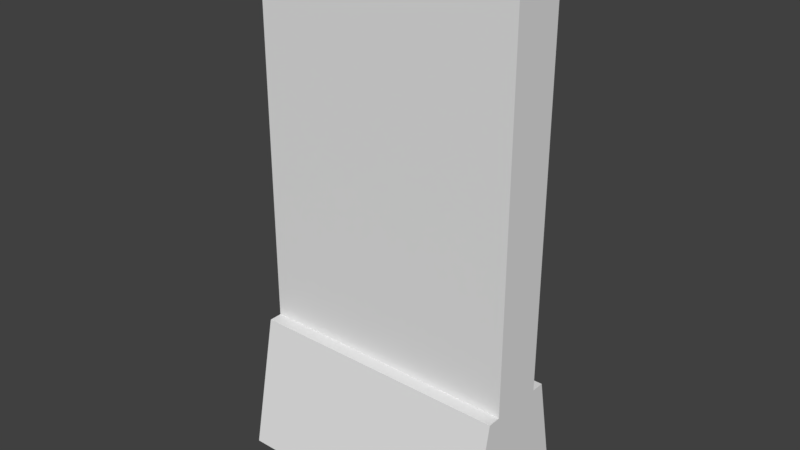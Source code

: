 # Source: Wall0.blend  (saved by Blender 2.77.0; exported with 4.5.12 LTS)
import bpy
from mathutils import Matrix  # noqa: F401  (used for matrix-valued properties, if any)

bpy.ops.wm.read_factory_settings(use_empty=True)
scene = bpy.context.scene
scene.name = 'Scene'

# ---- collections
col_collection_1 = bpy.data.collections.new('Collection 1'); scene.collection.children.link(col_collection_1)

# ---- world
world_world = bpy.data.worlds.new('World'); scene.world = world_world
world_world.color = (0.05088, 0.05088, 0.05088)
world_world.use_sun_shadow = False
world_world.sun_shadow_jitter_overblur = 0.0
world_world.cycles.sampling_method = 'MANUAL'

# ---- meshes
me_cube = bpy.data.meshes.new('Cube')
me_cube.from_pydata([(-0.5, 0.1, 0.0), (-0.5, 0.1, 2.0), (0.5, 0.1, 0.0), (0.5, 0.1, 2.0), (-0.5, 0.1, 0.5), (0.5, 0.1, 0.5), (-0.5, 0.15, 0.5), (-0.5, 0.25, 0.0), (0.5, 0.15, 0.5), (0.5, 0.25, 0.0), (-0.5, 0.0, 0.0), (-0.5, 0.0, 2.0), (-0.5, -0.1, 0.0), (-0.5, -0.1, 2.0), (0.5, 0.0, 0.0), (0.5, 0.0, 2.0), (0.5, -0.1, 0.0), (0.5, -0.1, 2.0), (-0.5, 0.0, 0.5), (-0.5, -0.1, 0.5), (0.5, -0.1, 0.5), (0.5, 0.0, 0.5), (-0.5, -0.15, 0.5), (-0.5, -0.25, 0.0), (0.5, -0.15, 0.5), (0.5, -0.25, 0.0)], [], [(18, 4, 0, 10), (0, 4, 6, 7), (5, 21, 14, 2), (15, 3, 1, 11), (3, 15, 21, 5), (1, 3, 5, 4), (11, 1, 4, 18), (6, 8, 9, 7), (5, 2, 9, 8), (4, 5, 8, 6), (18, 10, 12, 19), (12, 23, 22, 19), (20, 16, 14, 21), (15, 11, 13, 17), (17, 20, 21, 15), (13, 19, 20, 17), (11, 18, 19, 13), (22, 23, 25, 24), (20, 24, 25, 16), (19, 22, 24, 20)])
_uv = me_cube.uv_layers.new(name='UVMap')
_uv.uv.foreach_set('vector', [0.3141, 0.8282, 0.3174, 0.8282, 0.3174, 0.8446, 0.3141, 0.8446, 0.3174, 0.8446, 0.3174, 0.8282, 0.3191, 0.8282, 0.3224, 0.8446, 0.3277, 0.8282, 0.3311, 0.8282, 0.3311, 0.8446, 0.3277, 0.8446, 0.08288, 0.6585, 0.08598, 0.6585, 0.08598, 0.7196, 0.08288, 0.7196, 0.06783, 0.6657, 0.07094, 0.6657, 0.07094, 0.7116, 0.06783, 0.7116, 0.04395, 0.7199, 0.04395, 0.6588, 0.09031, 0.6588, 0.09031, 0.7199, 0.06059, 0.6664, 0.0637, 0.6664, 0.0637, 0.7122, 0.06059, 0.7122, 0.3018, 0.8446, 0.3018, 0.7789, 0.3187, 0.7789, 0.3187, 0.8446, 0.3277, 0.8282, 0.3277, 0.8446, 0.3227, 0.8446, 0.3261, 0.8282, 0.3321, 0.8446, 0.3321, 0.7789, 0.3338, 0.7789, 0.3338, 0.8446, 0.3141, 0.8282, 0.3141, 0.8446, 0.3107, 0.8446, 0.3107, 0.8282, 0.3107, 0.8446, 0.3057, 0.8446, 0.3091, 0.8282, 0.3107, 0.8282, 0.3344, 0.8282, 0.3344, 0.8446, 0.3311, 0.8446, 0.3311, 0.8282, 0.08288, 0.6585, 0.08288, 0.7196, 0.07977, 0.7196, 0.07977, 0.6585, 0.07404, 0.6657, 0.07404, 0.7116, 0.07094, 0.7116, 0.07094, 0.6657, 0.08908, 0.7193, 0.04272, 0.7193, 0.04272, 0.6581, 0.08908, 0.6581, 0.06059, 0.6664, 0.06059, 0.7122, 0.05748, 0.7122, 0.05748, 0.6664, 0.3276, 0.8461, 0.3106, 0.8461, 0.3106, 0.7804, 0.3276, 0.7804, 0.3344, 0.8282, 0.3361, 0.8282, 0.3394, 0.8446, 0.3344, 0.8446, 0.3281, 0.8446, 0.3264, 0.8446, 0.3264, 0.7789, 0.3281, 0.7789])
me_cube.use_remesh_preserve_volume = False
me_cube.use_remesh_preserve_attributes = False
me_cube.use_mirror_vertex_groups = False
me_cube.update()

# ---- objects
ob_cube = bpy.data.objects.new('Cube', me_cube)

# ---- transforms, parenting, visibility, modifiers, constraints
ob_cube.location = (0.0, 0.0, 0.0)
ob_cube.lineart.crease_threshold = 0.0

# ---- collection membership
col_collection_1.objects.link(ob_cube)

# ---- scene / render settings (as saved in the file)
scene.frame_start = 1; scene.frame_end = 250; scene.frame_set(1)
scene.render.engine = 'BLENDER_EEVEE_NEXT'
scene.render.resolution_percentage = 50
scene.render.dither_intensity = 0.0
scene.cycles.use_denoising = False
scene.cycles.samples = 128
scene.cycles.sampling_pattern = 'TABULATED_SOBOL'
scene.cycles.light_sampling_threshold = 0.0
scene.cycles.use_adaptive_sampling = False
scene.cycles.use_light_tree = False
scene.cycles.blur_glossy = 0.0
scene.cycles.sample_clamp_indirect = 0.0
scene.view_settings.view_transform = 'Standard'
bpy.context.view_layer.update()

# ---- added for rendering (the .blend has no active camera and no usable light): camera, sun
cam_auto = bpy.data.cameras.new('AutoCamera')
cam_auto.lens = 50.0
cam_auto.sensor_width = 36.0
cam_auto.clip_end = 1000.0
ob_auto_camera = bpy.data.objects.new('AutoCamera', cam_auto)
scene.collection.objects.link(ob_auto_camera)
ob_auto_camera.location = (2.11996, -2.54395, 2.69596)
ob_auto_camera.rotation_euler = (1.09748, -7.21219e-08, 0.694738)
scene.camera = ob_auto_camera
light_auto_sun = bpy.data.lights.new('AutoSun', 'SUN')
light_auto_sun.energy = 3.0
light_auto_sun.angle = 0.0523599
ob_auto_sun = bpy.data.objects.new('AutoSun', light_auto_sun)
scene.collection.objects.link(ob_auto_sun)
ob_auto_sun.rotation_euler = (0.872665, 0.174533, 0.523599)
bpy.context.view_layer.update()

